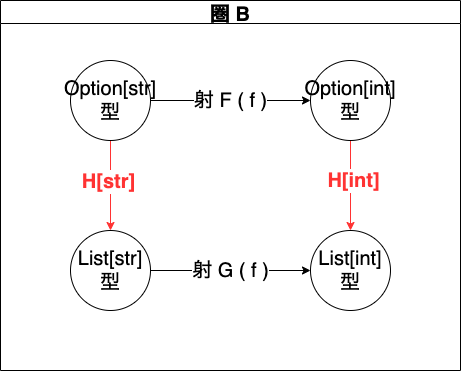

The diagram above was exported from draw.io. Its source (the exported page's mxGraphModel, read from the mxfile embedded in the PNG):
<mxGraphModel dx="292" dy="627" grid="1" gridSize="10" guides="1" tooltips="1" connect="1" arrows="1" fold="1" page="1" pageScale="1" pageWidth="850" pageHeight="1100" math="0" shadow="0">
  <root>
    <mxCell id="0" />
    <mxCell id="1" parent="0" />
    <mxCell id="sUsXeS8WOEI3kIrJGClw-10" value="圏 B" style="swimlane;fontSize=20;" parent="1" vertex="1">
      <mxGeometry x="840" y="230" width="460" height="370" as="geometry" />
    </mxCell>
    <mxCell id="eXmJFm2Qnr_687Wk3Lp--8" style="edgeStyle=orthogonalEdgeStyle;rounded=0;orthogonalLoop=1;jettySize=auto;html=1;fontSize=18;fontColor=#FF3333;strokeColor=#FF3333;" parent="sUsXeS8WOEI3kIrJGClw-10" source="eXmJFm2Qnr_687Wk3Lp--3" target="sUsXeS8WOEI3kIrJGClw-5" edge="1">
      <mxGeometry relative="1" as="geometry" />
    </mxCell>
    <mxCell id="eXmJFm2Qnr_687Wk3Lp--10" value="&lt;b&gt;H[str]&lt;/b&gt;" style="edgeLabel;html=1;align=center;verticalAlign=middle;resizable=0;points=[];fontSize=20;fontColor=#FF3333;" parent="eXmJFm2Qnr_687Wk3Lp--8" vertex="1" connectable="0">
      <mxGeometry x="-0.1111" y="-3" relative="1" as="geometry">
        <mxPoint as="offset" />
      </mxGeometry>
    </mxCell>
    <mxCell id="eXmJFm2Qnr_687Wk3Lp--3" value="Option[str]&lt;br style=&quot;font-size: 20px&quot;&gt;型" style="ellipse;whiteSpace=wrap;html=1;aspect=fixed;fontSize=20;" parent="sUsXeS8WOEI3kIrJGClw-10" vertex="1">
      <mxGeometry x="70" y="60" width="80" height="80" as="geometry" />
    </mxCell>
    <mxCell id="eXmJFm2Qnr_687Wk3Lp--9" style="edgeStyle=orthogonalEdgeStyle;rounded=0;orthogonalLoop=1;jettySize=auto;html=1;fontSize=18;fontColor=#FF3333;strokeColor=#FF3333;" parent="sUsXeS8WOEI3kIrJGClw-10" source="eXmJFm2Qnr_687Wk3Lp--4" target="sUsXeS8WOEI3kIrJGClw-8" edge="1">
      <mxGeometry relative="1" as="geometry" />
    </mxCell>
    <mxCell id="eXmJFm2Qnr_687Wk3Lp--11" value="&lt;b&gt;H[int]&lt;/b&gt;" style="edgeLabel;html=1;align=center;verticalAlign=middle;resizable=0;points=[];fontSize=20;fontColor=#FF3333;" parent="eXmJFm2Qnr_687Wk3Lp--9" vertex="1" connectable="0">
      <mxGeometry x="-0.1333" y="2" relative="1" as="geometry">
        <mxPoint as="offset" />
      </mxGeometry>
    </mxCell>
    <mxCell id="eXmJFm2Qnr_687Wk3Lp--4" value="Option[int] 型" style="ellipse;whiteSpace=wrap;html=1;aspect=fixed;fontSize=20;" parent="sUsXeS8WOEI3kIrJGClw-10" vertex="1">
      <mxGeometry x="310" y="60" width="80" height="80" as="geometry" />
    </mxCell>
    <mxCell id="eXmJFm2Qnr_687Wk3Lp--1" value="" style="edgeStyle=orthogonalEdgeStyle;rounded=0;orthogonalLoop=1;jettySize=auto;html=1;fontSize=20;" parent="sUsXeS8WOEI3kIrJGClw-10" source="eXmJFm2Qnr_687Wk3Lp--3" target="eXmJFm2Qnr_687Wk3Lp--4" edge="1">
      <mxGeometry relative="1" as="geometry" />
    </mxCell>
    <mxCell id="eXmJFm2Qnr_687Wk3Lp--2" value="射 F ( f )" style="edgeLabel;html=1;align=center;verticalAlign=middle;resizable=0;points=[];fontSize=20;" parent="eXmJFm2Qnr_687Wk3Lp--1" vertex="1" connectable="0">
      <mxGeometry x="-0.0125" y="1" relative="1" as="geometry">
        <mxPoint as="offset" />
      </mxGeometry>
    </mxCell>
    <mxCell id="sUsXeS8WOEI3kIrJGClw-5" value="List[str]&lt;br style=&quot;font-size: 20px;&quot;&gt;型" style="ellipse;whiteSpace=wrap;html=1;aspect=fixed;fontSize=20;" parent="sUsXeS8WOEI3kIrJGClw-10" vertex="1">
      <mxGeometry x="70" y="230" width="80" height="80" as="geometry" />
    </mxCell>
    <mxCell id="sUsXeS8WOEI3kIrJGClw-8" value="List[int] 型" style="ellipse;whiteSpace=wrap;html=1;aspect=fixed;fontSize=20;" parent="sUsXeS8WOEI3kIrJGClw-10" vertex="1">
      <mxGeometry x="310" y="230" width="80" height="80" as="geometry" />
    </mxCell>
    <mxCell id="sUsXeS8WOEI3kIrJGClw-3" value="" style="edgeStyle=orthogonalEdgeStyle;rounded=0;orthogonalLoop=1;jettySize=auto;html=1;fontSize=20;" parent="sUsXeS8WOEI3kIrJGClw-10" source="sUsXeS8WOEI3kIrJGClw-5" target="sUsXeS8WOEI3kIrJGClw-8" edge="1">
      <mxGeometry relative="1" as="geometry" />
    </mxCell>
    <mxCell id="sUsXeS8WOEI3kIrJGClw-4" value="射 G ( f )" style="edgeLabel;html=1;align=center;verticalAlign=middle;resizable=0;points=[];fontSize=20;" parent="sUsXeS8WOEI3kIrJGClw-3" vertex="1" connectable="0">
      <mxGeometry x="-0.0125" y="1" relative="1" as="geometry">
        <mxPoint as="offset" />
      </mxGeometry>
    </mxCell>
  </root>
</mxGraphModel>